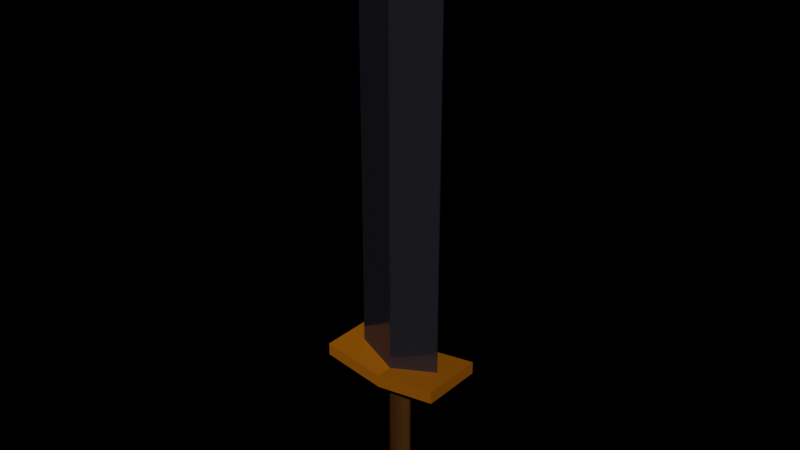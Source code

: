 # Source: Sword.blend  (saved by Blender 4.5.90; exported with 4.5.12 LTS)
import bpy
from mathutils import Matrix  # noqa: F401  (used for matrix-valued properties, if any)

bpy.ops.wm.read_factory_settings(use_empty=True)
scene = bpy.context.scene
scene.name = 'Scene'

# ---- collections
col_collection = bpy.data.collections.new('Collection'); scene.collection.children.link(col_collection)

# ---- materials (node trees are filled in below, after node groups)
mat_handle = bpy.data.materials.new('Handle')
mat_pommel = bpy.data.materials.new('Pommel ')
mat_material_001 = bpy.data.materials.new('Material.001')
mat_guard = bpy.data.materials.new('Guard ')

# ---- material node trees
mat_handle.use_nodes = True; mat_handle.node_tree.nodes.clear()
_N = mat_handle.node_tree.nodes; _L = mat_handle.node_tree.links
n0 = _N.new('ShaderNodeBsdfPrincipled'); n0.name = 'Principled BSDF'; n0.location = (-200, 100)
n0.inputs[0].default_value = (0.1095, 0.04231, 0.01033, 1.0)
n0.inputs[1].default_value = 0.4043
n0.inputs[2].default_value = 0.5532
n1 = _N.new('ShaderNodeOutputMaterial'); n1.name = 'Material Output'; n1.location = (200, 100)
_L.new(n0.outputs[0], n1.inputs[0])
n1.is_active_output = True
mat_pommel.use_nodes = True; mat_pommel.node_tree.nodes.clear()
_N = mat_pommel.node_tree.nodes; _L = mat_pommel.node_tree.links
n0 = _N.new('ShaderNodeBsdfPrincipled'); n0.name = 'Principled BSDF'; n0.location = (-200, 100)
n0.inputs[0].default_value = (0.08596, 0.08116, 0.09565, 1.0)
n0.inputs[1].default_value = 0.9149
n0.inputs[2].default_value = 0.234
n1 = _N.new('ShaderNodeOutputMaterial'); n1.name = 'Material Output'; n1.location = (200, 100)
_L.new(n0.outputs[0], n1.inputs[0])
n1.is_active_output = True
mat_material_001.use_nodes = True; mat_material_001.node_tree.nodes.clear()
_N = mat_material_001.node_tree.nodes; _L = mat_material_001.node_tree.links
n0 = _N.new('ShaderNodeBsdfPrincipled'); n0.name = 'Principled BSDF'; n0.location = (-200, 100)
n0.inputs[0].default_value = (0.1093, 0.1031, 0.1364, 1.0)
n0.inputs[1].default_value = 0.8085
n0.inputs[2].default_value = 0.1098
n1 = _N.new('ShaderNodeOutputMaterial'); n1.name = 'Material Output'; n1.location = (200, 100)
_L.new(n0.outputs[0], n1.inputs[0])
n1.is_active_output = True
mat_guard.use_nodes = True; mat_guard.node_tree.nodes.clear()
_N = mat_guard.node_tree.nodes; _L = mat_guard.node_tree.links
n0 = _N.new('ShaderNodeBsdfPrincipled'); n0.name = 'Principled BSDF'; n0.location = (-200, 100)
n0.inputs[0].default_value = (0.6105, 0.2122, 0.0319, 1.0)
n0.inputs[1].default_value = 0.4681
n0.inputs[2].default_value = 0.04255
n1 = _N.new('ShaderNodeOutputMaterial'); n1.name = 'Material Output'; n1.location = (200, 100)
_L.new(n0.outputs[0], n1.inputs[0])
n1.is_active_output = True

# ---- world
world_world = bpy.data.worlds.new('World'); scene.world = world_world
world_world.use_nodes = True; world_world.node_tree.nodes.clear()
_N = world_world.node_tree.nodes; _L = world_world.node_tree.links
n0 = _N.new('ShaderNodeOutputWorld'); n0.name = 'World Output'; n0.location = (200, 100)
n1 = _N.new('ShaderNodeAddShader'); n1.name = 'Add Shader'; n1.location = (-200, 100)
_L.new(n1.outputs[0], n0.inputs[0])
n0.is_active_output = True
world_world.color = (0.05088, 0.05088, 0.05088)
world_world.sun_shadow_jitter_overblur = 0.0

# ---- meshes
me_cylinder = bpy.data.meshes.new('Cylinder')
me_cylinder.from_pydata([(-0.4, -1.748e-08, -4.183), (-0.4, -1.748e-08, -8.197), (-0.3923, 0.03902, -4.183), (-0.3923, 0.03902, -8.197), (-0.3696, 0.07654, -4.183), (-0.3696, 0.07654, -8.197), (-0.3326, 0.1111, -4.183), (-0.3326, 0.1111, -8.197), (-0.2828, 0.1414, -4.183), (-0.2828, 0.1414, -8.197), (-0.2222, 0.1663, -4.183), (-0.2222, 0.1663, -8.197), (-0.1531, 0.1848, -4.183), (-0.1531, 0.1848, -8.197), (-0.07804, 0.1962, -4.183), (-0.07804, 0.1962, -8.197), (-8.742e-09, 0.2, -4.183), (-8.742e-09, 0.2, -8.197), (0.07804, 0.1962, -4.183), (0.07804, 0.1962, -8.197), (0.1531, 0.1848, -4.183), (0.1531, 0.1848, -8.197), (0.2222, 0.1663, -4.183), (0.2222, 0.1663, -8.197), (0.2828, 0.1414, -4.183), (0.2828, 0.1414, -8.197), (0.3326, 0.1111, -4.183), (0.3326, 0.1111, -8.197), (0.3696, 0.07654, -4.183), (0.3696, 0.07654, -8.197), (0.3923, 0.03902, -4.183), (0.3923, 0.03902, -8.197), (0.4, 1.748e-08, -4.183), (0.4, 1.748e-08, -8.197), (0.3923, -0.03902, -4.183), (0.3923, -0.03902, -8.197), (0.3696, -0.07654, -4.183), (0.3696, -0.07654, -8.197), (0.3326, -0.1111, -4.183), (0.3326, -0.1111, -8.197), (0.2828, -0.1414, -4.183), (0.2828, -0.1414, -8.197), (0.2222, -0.1663, -4.183), (0.2222, -0.1663, -8.197), (0.1531, -0.1848, -4.183), (0.1531, -0.1848, -8.197), (0.07804, -0.1962, -4.183), (0.07804, -0.1962, -8.197), (8.742e-09, -0.2, -4.183), (8.742e-09, -0.2, -8.197), (-0.07804, -0.1962, -4.183), (-0.07804, -0.1962, -8.197), (-0.1531, -0.1848, -4.183), (-0.1531, -0.1848, -8.197), (-0.2222, -0.1663, -4.183), (-0.2222, -0.1663, -8.197), (-0.2828, -0.1414, -4.183), (-0.2828, -0.1414, -8.197), (-0.3326, -0.1111, -4.183), (-0.3326, -0.1111, -8.197), (-0.3696, -0.07654, -4.183), (-0.3696, -0.07654, -8.197), (-0.3923, -0.03902, -4.183), (-0.3923, -0.03902, -8.197), (-0.3923, 0.03902, -8.794), (-0.4, 9.682e-08, -8.794), (-0.3696, 0.07654, -8.794), (-0.3326, 0.1111, -8.794), (-0.2828, 0.1414, -8.794), (-0.2222, 0.1663, -8.794), (-0.1531, 0.1848, -8.794), (-0.07804, 0.1962, -8.794), (-8.742e-09, 0.2, -8.794), (0.07804, 0.1962, -8.794), (0.1531, 0.1848, -8.794), (0.2222, 0.1663, -8.794), (0.2828, 0.1414, -8.794), (0.3326, 0.1111, -8.794), (0.3696, 0.07654, -8.794), (0.3923, 0.03902, -8.794), (0.4, 1.318e-07, -8.794), (0.3923, -0.03902, -8.794), (0.3696, -0.07654, -8.794), (0.3326, -0.1111, -8.794), (0.2828, -0.1414, -8.794), (0.2222, -0.1663, -8.794), (0.1531, -0.1848, -8.794), (0.07804, -0.1962, -8.794), (8.742e-09, -0.2, -8.794), (-0.07804, -0.1962, -8.794), (-0.1531, -0.1848, -8.794), (-0.2222, -0.1663, -8.794), (-0.2828, -0.1414, -8.794), (-0.3326, -0.1111, -8.794), (-0.3696, -0.07654, -8.794), (-0.3923, -0.03902, -8.794), (-0.3923, 0.03902, -8.197), (-0.4, -1.748e-08, -8.197), (-0.3696, 0.07654, -8.197), (-0.3326, 0.1111, -8.197), (-0.2828, 0.1414, -8.197), (-0.2222, 0.1663, -8.197), (-0.1531, 0.1848, -8.197), (-0.07804, 0.1962, -8.197), (-8.742e-09, 0.2, -8.197), (0.07804, 0.1962, -8.197), (0.1531, 0.1848, -8.197), (0.2222, 0.1663, -8.197), (0.2828, 0.1414, -8.197), (0.3326, 0.1111, -8.197), (0.3696, 0.07654, -8.197), (0.3923, 0.03902, -8.197), (0.3923, -0.03902, -8.197), (0.4, 1.748e-08, -8.197), (0.3696, -0.07654, -8.197), (0.3326, -0.1111, -8.197), (0.2828, -0.1414, -8.197), (0.2222, -0.1663, -8.197), (0.1531, -0.1848, -8.197), (0.07804, -0.1962, -8.197), (8.742e-09, -0.2, -8.197), (-0.07804, -0.1962, -8.197), (-0.1531, -0.1848, -8.197), (-0.2222, -0.1663, -8.197), (-0.2828, -0.1414, -8.197), (-0.3326, -0.1111, -8.197), (-0.3696, -0.07654, -8.197), (-0.3923, -0.03902, -8.197), (-0.3923, 0.03902, -8.794), (-0.4, 9.682e-08, -8.794), (-0.3696, 0.07654, -8.794), (-0.3326, 0.1111, -8.794), (-0.2828, 0.1414, -8.794), (-0.2222, 0.1663, -8.794), (-0.1531, 0.1848, -8.794), (-0.07804, 0.1962, -8.794), (-8.742e-09, 0.2, -8.794), (0.07804, 0.1962, -8.794), (0.1531, 0.1848, -8.794), (0.2222, 0.1663, -8.794), (0.2828, 0.1414, -8.794), (0.3326, 0.1111, -8.794), (0.3696, 0.07654, -8.794), (0.3923, 0.03902, -8.794), (0.3923, -0.03902, -8.794), (0.4, 1.318e-07, -8.794), (0.3696, -0.07654, -8.794), (0.3326, -0.1111, -8.794), (0.2828, -0.1414, -8.794), (0.2222, -0.1663, -8.794), (0.1531, -0.1848, -8.794), (0.07804, -0.1962, -8.794), (8.742e-09, -0.2, -8.794), (-0.07804, -0.1962, -8.794), (-0.1531, -0.1848, -8.794), (-0.2222, -0.1663, -8.794), (-0.2828, -0.1414, -8.794), (-0.3326, -0.1111, -8.794), (-0.3696, -0.07654, -8.794), (-0.3923, -0.03902, -8.794), (0.4, 1.748e-08, -8.197), (0.3923, 0.03902, -8.197), (-0.3923, 0.03902, -8.794), (-0.4, 9.682e-08, -8.794), (-0.3696, 0.07654, -8.794), (-0.3326, 0.1111, -8.794), (-0.2828, 0.1414, -8.794), (-0.2222, 0.1663, -8.794), (-0.1531, 0.1848, -8.794), (-0.07804, 0.1962, -8.794), (-8.742e-09, 0.2, -8.794), (0.07804, 0.1962, -8.794), (0.1531, 0.1848, -8.794), (0.2222, 0.1663, -8.794), (0.2828, 0.1414, -8.794), (0.3326, 0.1111, -8.794), (0.3696, 0.07654, -8.794), (0.3923, 0.03902, -8.794), (0.4, 1.318e-07, -8.794), (0.3923, -0.03902, -8.794), (0.3696, -0.07654, -8.794), (0.3326, -0.1111, -8.794), (0.2828, -0.1414, -8.794), (0.2222, -0.1663, -8.794), (0.1531, -0.1848, -8.794), (0.07804, -0.1962, -8.794), (8.742e-09, -0.2, -8.794), (-0.07804, -0.1962, -8.794), (-0.1531, -0.1848, -8.794), (-0.2222, -0.1663, -8.794), (-0.2828, -0.1414, -8.794), (-0.3326, -0.1111, -8.794), (-0.3696, -0.07654, -8.794), (-0.3923, -0.03902, -8.794), (-0.3923, 0.03902, -8.197), (-0.4, -1.748e-08, -8.197), (-0.3696, 0.07654, -8.197), (-0.3326, 0.1111, -8.197), (-0.2828, 0.1414, -8.197), (-0.2222, 0.1663, -8.197), (-0.1531, 0.1848, -8.197), (-0.07804, 0.1962, -8.197), (-8.742e-09, 0.2, -8.197), (0.07804, 0.1962, -8.197), (0.1531, 0.1848, -8.197), (0.2222, 0.1663, -8.197), (0.2828, 0.1414, -8.197), (0.3326, 0.1111, -8.197), (0.3696, 0.07654, -8.197), (0.3923, 0.03902, -8.197), (0.3923, -0.03902, -8.197), (0.4, 1.748e-08, -8.197), (0.3696, -0.07654, -8.197), (0.3326, -0.1111, -8.197), (0.2828, -0.1414, -8.197), (0.2222, -0.1663, -8.197), (0.1531, -0.1848, -8.197), (0.07804, -0.1962, -8.197), (8.742e-09, -0.2, -8.197), (-0.07804, -0.1962, -8.197), (-0.1531, -0.1848, -8.197), (-0.2222, -0.1663, -8.197), (-0.2828, -0.1414, -8.197), (-0.3326, -0.1111, -8.197), (-0.3696, -0.07654, -8.197), (-0.3923, -0.03902, -8.197), (-0.3923, 0.03902, -8.794), (-0.4, 9.682e-08, -8.794), (-0.3696, 0.07654, -8.794), (-0.3326, 0.1111, -8.794), (-0.2828, 0.1414, -8.794), (-0.2222, 0.1663, -8.794), (-0.1531, 0.1848, -8.794), (-0.07804, 0.1962, -8.794), (-8.742e-09, 0.2, -8.794), (0.07804, 0.1962, -8.794), (0.1531, 0.1848, -8.794), (0.2222, 0.1663, -8.794), (0.2828, 0.1414, -8.794), (0.3326, 0.1111, -8.794), (0.3696, 0.07654, -8.794), (0.3923, 0.03902, -8.794), (0.3923, -0.03902, -8.794), (0.4, 1.318e-07, -8.794), (0.3696, -0.07654, -8.794), (0.3326, -0.1111, -8.794), (0.2828, -0.1414, -8.794), (0.2222, -0.1663, -8.794), (0.1531, -0.1848, -8.794), (0.07804, -0.1962, -8.794), (8.742e-09, -0.2, -8.794), (-0.07804, -0.1962, -8.794), (-0.1531, -0.1848, -8.794), (-0.2222, -0.1663, -8.794), (-0.2828, -0.1414, -8.794), (-0.3326, -0.1111, -8.794), (-0.3696, -0.07654, -8.794), (-0.3923, -0.03902, -8.794), (0.3923, 0.03902, -8.197), (0.3923, 0.03902, -8.794), (0.4, 1.318e-07, -8.794), (0.4, 1.748e-08, -8.197), (0.4, 1.748e-08, -8.197), (0.3923, 0.03902, -8.197), (0.3923, 0.03902, -8.794), (0.4, 1.318e-07, -8.794), (0.5321, -0.006507, -8.197), (0.5321, -0.006507, -8.794), (0.5194, 0.05829, -8.197), (0.5194, 0.05829, -8.794), (0.5321, 0.006507, -8.197), (0.5244, 0.04552, -8.197), (0.5321, 0.006507, -8.794), (0.5244, 0.04552, -8.794), (-0.5225, 0.05197, -8.197), (-0.5328, -3.12e-08, -8.197), (-0.4922, 0.1019, -8.197), (-0.443, 0.148, -8.197), (-0.3767, 0.1884, -8.197), (-0.296, 0.2215, -8.197), (-0.2039, 0.2461, -8.197), (-0.1039, 0.2613, -8.197), (-1.164e-08, 0.2664, -8.197), (0.1039, 0.2613, -8.197), (0.2039, 0.2461, -8.197), (0.296, 0.2215, -8.197), (0.3767, 0.1884, -8.197), (0.443, 0.148, -8.197), (0.4922, 0.1019, -8.197), (0.5225, -0.05197, -8.197), (0.4922, -0.1019, -8.197), (0.443, -0.148, -8.197), (0.3767, -0.1884, -8.197), (0.296, -0.2215, -8.197), (0.2039, -0.2461, -8.197), (0.1039, -0.2613, -8.197), (1.164e-08, -0.2664, -8.197), (-0.1039, -0.2613, -8.197), (-0.2039, -0.2461, -8.197), (-0.296, -0.2215, -8.197), (-0.3767, -0.1884, -8.197), (-0.443, -0.148, -8.197), (-0.4922, -0.1019, -8.197), (-0.5225, -0.05197, -8.197), (-0.5225, 0.05197, -8.794), (-0.5328, 9.893e-08, -8.794), (-0.4922, 0.1019, -8.794), (-0.443, 0.148, -8.794), (-0.3767, 0.1884, -8.794), (-0.296, 0.2215, -8.794), (-0.2039, 0.2461, -8.794), (-0.1039, 0.2613, -8.794), (-1.164e-08, 0.2664, -8.794), (0.1039, 0.2613, -8.794), (0.2039, 0.2461, -8.794), (0.296, 0.2215, -8.794), (0.3767, 0.1884, -8.794), (0.443, 0.148, -8.794), (0.4922, 0.1019, -8.794), (0.5225, -0.05197, -8.794), (0.4922, -0.1019, -8.794), (0.443, -0.148, -8.794), (0.3767, -0.1884, -8.794), (0.296, -0.2215, -8.794), (0.2039, -0.2461, -8.794), (0.1039, -0.2613, -8.794), (1.164e-08, -0.2664, -8.794), (-0.1039, -0.2613, -8.794), (-0.2039, -0.2461, -8.794), (-0.296, -0.2215, -8.794), (-0.3767, -0.1884, -8.794), (-0.443, -0.148, -8.794), (-0.4922, -0.1019, -8.794), (-0.5225, -0.05197, -8.794)], [], [(0, 2, 3, 1), (2, 4, 5, 3), (4, 6, 7, 5), (6, 8, 9, 7), (8, 10, 11, 9), (10, 12, 13, 11), (12, 14, 15, 13), (14, 16, 17, 15), (16, 18, 19, 17), (18, 20, 21, 19), (20, 22, 23, 21), (22, 24, 25, 23), (24, 26, 27, 25), (26, 28, 29, 27), (28, 30, 31, 29), (30, 32, 33, 31), (32, 34, 35, 33), (34, 36, 37, 35), (36, 38, 39, 37), (38, 40, 41, 39), (40, 42, 43, 41), (42, 44, 45, 43), (44, 46, 47, 45), (46, 48, 49, 47), (48, 50, 51, 49), (50, 52, 53, 51), (52, 54, 55, 53), (54, 56, 57, 55), (56, 58, 59, 57), (58, 60, 61, 59), (59, 125, 124, 57), (60, 62, 63, 61), (62, 0, 1, 63), (0, 62, 60, 58, 56, 54, 52, 50, 48, 46, 44, 42, 40, 38, 36, 34, 32, 30, 28, 26, 24, 22, 20, 18, 16, 14, 12, 10, 8, 6, 4, 2), (96, 194, 195, 97), (80, 145, 144, 81), (222, 300, 299, 221), (41, 116, 115, 39), (23, 107, 106, 21), (124, 222, 221, 123), (78, 142, 143, 79), (5, 98, 96, 3), (57, 124, 123, 55), (77, 141, 142, 78), (39, 115, 114, 37), (76, 140, 141, 77), (21, 106, 105, 19), (75, 139, 140, 76), (55, 123, 122, 53), (74, 138, 139, 75), (3, 96, 97, 1), (37, 114, 112, 35), (73, 137, 138, 74), (19, 105, 104, 17), (72, 136, 137, 73), (53, 122, 121, 51), (71, 135, 136, 72), (35, 112, 113, 33), (70, 134, 135, 71), (17, 104, 103, 15), (69, 133, 134, 70), (95, 159, 129, 65), (51, 121, 120, 49), (68, 132, 133, 69), (94, 158, 159, 95), (67, 131, 132, 68), (150, 248, 249, 151), (76, 174, 173, 75), (123, 221, 220, 122), (149, 247, 248, 150), (75, 173, 172, 74), (122, 220, 219, 121), (148, 246, 247, 149), (74, 172, 171, 73), (121, 219, 218, 120), (147, 245, 246, 148), (73, 171, 170, 72), (120, 218, 217, 119), (146, 244, 245, 147), (72, 170, 169, 71), (119, 217, 216, 118), (144, 242, 244, 146), (71, 169, 168, 70), (248, 324, 325, 249), (118, 216, 215, 117), (145, 243, 242, 144), (70, 168, 167, 69), (221, 299, 298, 220), (65, 163, 193, 95), (117, 215, 214, 116), (142, 240, 241, 143), (69, 167, 166, 68), (95, 193, 192, 94), (33, 160, 161, 31), (116, 214, 213, 115), (141, 239, 240, 142), (68, 166, 165, 67), (247, 323, 324, 248), (7, 99, 98, 5), (81, 144, 146, 82), (25, 108, 107, 23), (82, 146, 147, 83), (43, 117, 116, 41), (83, 147, 148, 84), (61, 126, 125, 59), (9, 100, 99, 7), (84, 148, 149, 85), (27, 109, 108, 25), (85, 149, 150, 86), (45, 118, 117, 43), (86, 150, 151, 87), (63, 127, 126, 61), (11, 101, 100, 9), (87, 151, 152, 88), (29, 110, 109, 27), (88, 152, 153, 89), (47, 119, 118, 45), (89, 153, 154, 90), (1, 97, 127, 63), (13, 102, 101, 11), (90, 154, 155, 91), (65, 129, 128, 64), (31, 111, 110, 29), (91, 155, 156, 92), (64, 128, 130, 66), (49, 120, 119, 47), (92, 156, 157, 93), (66, 130, 131, 67), (15, 103, 102, 13), (93, 157, 158, 94), (162, 164, 165, 166, 167, 168, 169, 170, 171, 172, 173, 174, 175, 176, 177, 178, 179, 180, 181, 182, 183, 184, 185, 186, 187, 188, 189, 190, 191, 192, 193, 163), (220, 298, 297, 219), (241, 269, 264, 143), (246, 322, 323, 247), (219, 297, 296, 218), (245, 321, 322, 246), (218, 296, 295, 217), (244, 320, 321, 245), (217, 295, 294, 216), (111, 263, 268, 209), (242, 319, 320, 244), (216, 294, 293, 215), (243, 267, 319, 242), (215, 293, 292, 214), (240, 318, 269, 241), (214, 292, 291, 213), (145, 265, 267, 243), (239, 317, 318, 240), (160, 270, 271, 161), (213, 291, 290, 212), (238, 316, 317, 239), (212, 290, 289, 210), (211, 266, 262, 113), (237, 315, 316, 238), (80, 260, 265, 145), (210, 289, 266, 211), (236, 314, 315, 237), (209, 268, 288, 208), (235, 313, 314, 236), (31, 258, 263, 111), (208, 288, 287, 207), (234, 312, 313, 235), (178, 272, 260, 80), (77, 175, 174, 76), (151, 249, 250, 152), (125, 223, 222, 124), (98, 196, 194, 96), (78, 176, 175, 77), (152, 250, 251, 153), (126, 224, 223, 125), (99, 197, 196, 98), (79, 177, 176, 78), (153, 251, 252, 154), (127, 225, 224, 126), (100, 198, 197, 99), (154, 252, 253, 155), (97, 195, 225, 127), (101, 199, 198, 100), (207, 287, 286, 206), (81, 179, 178, 80), (155, 253, 254, 156), (129, 227, 226, 128), (102, 200, 199, 101), (233, 311, 312, 234), (82, 180, 179, 81), (156, 254, 255, 157), (128, 226, 228, 130), (103, 201, 200, 102), (83, 181, 180, 82), (157, 255, 256, 158), (130, 228, 229, 131), (104, 202, 201, 103), (84, 182, 181, 83), (158, 256, 257, 159), (131, 229, 230, 132), (105, 203, 202, 104), (85, 183, 182, 84), (159, 257, 227, 129), (132, 230, 231, 133), (106, 204, 203, 105), (86, 184, 183, 85), (133, 231, 232, 134), (107, 205, 204, 106), (87, 185, 184, 86), (134, 232, 233, 135), (108, 206, 205, 107), (88, 186, 185, 87), (135, 233, 234, 136), (109, 207, 206, 108), (89, 187, 186, 88), (136, 234, 235, 137), (110, 208, 207, 109), (90, 188, 187, 89), (137, 235, 236, 138), (111, 209, 208, 110), (91, 189, 188, 90), (64, 162, 163, 65), (138, 236, 237, 139), (112, 210, 211, 113), (92, 190, 189, 91), (66, 164, 162, 64), (139, 237, 238, 140), (114, 212, 210, 112), (93, 191, 190, 92), (67, 165, 164, 66), (140, 238, 239, 141), (115, 213, 212, 114), (94, 192, 191, 93), (259, 264, 263, 258), (262, 266, 267, 265), (264, 269, 268, 263), (261, 262, 265, 260), (270, 272, 273, 271), (276, 306, 304, 274), (285, 315, 314, 284), (292, 322, 321, 291), (301, 331, 330, 300), (281, 311, 310, 280), (297, 327, 326, 296), (277, 307, 306, 276), (286, 316, 315, 285), (293, 323, 322, 292), (302, 332, 331, 301), (282, 312, 311, 281), (289, 319, 267, 266), (298, 328, 327, 297), (278, 308, 307, 277), (287, 317, 316, 286), (294, 324, 323, 293), (303, 333, 332, 302), (283, 313, 312, 282), (290, 320, 319, 289), (299, 329, 328, 298), (279, 309, 308, 278), (288, 318, 317, 287), (295, 325, 324, 294), (274, 304, 305, 275), (275, 305, 333, 303), (284, 314, 313, 283), (291, 321, 320, 290), (300, 330, 329, 299), (280, 310, 309, 279), (268, 269, 318, 288), (296, 326, 325, 295), (258, 271, 273, 259), (260, 272, 270, 261), (194, 274, 275, 195), (249, 325, 326, 250), (223, 301, 300, 222), (196, 276, 274, 194), (250, 326, 327, 251), (33, 261, 270, 160), (224, 302, 301, 223), (197, 277, 276, 196), (251, 327, 328, 252), (161, 271, 258, 31), (225, 303, 302, 224), (198, 278, 277, 197), (252, 328, 329, 253), (195, 275, 303, 225), (199, 279, 278, 198), (253, 329, 330, 254), (227, 305, 304, 226), (200, 280, 279, 199), (254, 330, 331, 255), (226, 304, 306, 228), (201, 281, 280, 200), (79, 259, 273, 177), (255, 331, 332, 256), (228, 306, 307, 229), (202, 282, 281, 201), (177, 273, 272, 178), (113, 262, 261, 33), (256, 332, 333, 257), (229, 307, 308, 230), (203, 283, 282, 202), (257, 333, 305, 227), (230, 308, 309, 231), (204, 284, 283, 203), (231, 309, 310, 232), (205, 285, 284, 204), (143, 264, 259, 79), (232, 310, 311, 233), (206, 286, 285, 205)])
me_cylinder.polygons.foreach_set('material_index', [0, 0, 0, 0, 0, 0, 0, 0, 0, 0, 0, 0, 0, 0, 0, 0, 0, 0, 0, 0, 0, 0, 0, 0, 0, 0, 0, 0, 0, 0, 0, 0, 0, 0, 0, 0, 1, 0, 0, 0, 0, 0, 0, 0, 0, 0, 0, 0, 0, 0, 0, 0, 0, 0, 0, 0, 0, 0, 0, 0, 0, 0, 0, 0, 0, 0, 0, 0, 0, 0, 0, 0, 0, 0, 0, 0, 0, 0, 0, 0, 0, 0, 0, 1, 0, 0, 0, 1, 0, 0, 0, 0, 0, 0, 0, 0, 0, 1, 0, 0, 0, 0, 0, 0, 0, 0, 0, 0, 0, 0, 0, 0, 0, 0, 0, 0, 0, 0, 0, 0, 0, 0, 0, 0, 0, 0, 0, 0, 0, 0, 1, 1, 0, 1, 1, 1, 1, 1, 1, 0, 1, 1, 1, 1, 1, 1, 0, 1, 1, 1, 1, 1, 0, 1, 0, 1, 1, 1, 1, 0, 1, 1, 0, 0, 0, 0, 0, 0, 0, 0, 0, 0, 0, 0, 0, 0, 0, 0, 1, 0, 0, 0, 0, 1, 0, 0, 0, 0, 0, 0, 0, 0, 0, 0, 0, 0, 0, 0, 0, 0, 0, 0, 0, 0, 0, 0, 0, 0, 0, 0, 0, 0, 0, 0, 0, 0, 0, 0, 0, 0, 0, 0, 0, 0, 0, 0, 0, 0, 1, 1, 1, 1, 1, 1, 1, 1, 1, 1, 1, 1, 1, 1, 1, 1, 1, 1, 1, 1, 1, 1, 1, 1, 1, 1, 1, 1, 1, 1, 1, 1, 1, 1, 1, 1, 1, 1, 1, 1, 1, 1, 1, 0, 1, 1, 1, 0, 1, 1, 1, 1, 1, 1, 1, 1, 1, 1, 1, 0, 1, 1, 1, 1, 0, 1, 1, 1, 1, 1, 1, 1, 1, 0, 1, 1])
_uv = me_cylinder.uv_layers.new(name='UVMap')
_uv.uv.foreach_set('vector', [1.0, 0.5, 0.9688, 0.5, 0.9688, 1.0, 1.0, 1.0, 0.9688, 0.5, 0.9375, 0.5, 0.9375, 1.0, 0.9688, 1.0, 0.9375, 0.5, 0.9062, 0.5, 0.9062, 1.0, 0.9375, 1.0, 0.9062, 0.5, 0.875, 0.5, 0.875, 1.0, 0.9062, 1.0, 0.875, 0.5, 0.8438, 0.5, 0.8438, 1.0, 0.875, 1.0, 0.8438, 0.5, 0.8125, 0.5, 0.8125, 1.0, 0.8438, 1.0, 0.8125, 0.5, 0.7812, 0.5, 0.7812, 1.0, 0.8125, 1.0, 0.7812, 0.5, 0.75, 0.5, 0.75, 1.0, 0.7812, 1.0, 0.75, 0.5, 0.7188, 0.5, 0.7188, 1.0, 0.75, 1.0, 0.7188, 0.5, 0.6875, 0.5, 0.6875, 1.0, 0.7188, 1.0, 0.6875, 0.5, 0.6562, 0.5, 0.6562, 1.0, 0.6875, 1.0, 0.6562, 0.5, 0.625, 0.5, 0.625, 1.0, 0.6562, 1.0, 0.625, 0.5, 0.5938, 0.5, 0.5938, 1.0, 0.625, 1.0, 0.5938, 0.5, 0.5625, 0.5, 0.5625, 1.0, 0.5938, 1.0, 0.5625, 0.5, 0.5312, 0.5, 0.5312, 1.0, 0.5625, 1.0, 0.5312, 0.5, 0.5, 0.5, 0.5, 1.0, 0.5312, 1.0, 0.5, 0.5, 0.4688, 0.5, 0.4688, 1.0, 0.5, 1.0, 0.4688, 0.5, 0.4375, 0.5, 0.4375, 1.0, 0.4688, 1.0, 0.4375, 0.5, 0.4062, 0.5, 0.4062, 1.0, 0.4375, 1.0, 0.4062, 0.5, 0.375, 0.5, 0.375, 1.0, 0.4062, 1.0, 0.375, 0.5, 0.3438, 0.5, 0.3438, 1.0, 0.375, 1.0, 0.3438, 0.5, 0.3125, 0.5, 0.3125, 1.0, 0.3438, 1.0, 0.3125, 0.5, 0.2812, 0.5, 0.2812, 1.0, 0.3125, 1.0, 0.2812, 0.5, 0.25, 0.5, 0.25, 1.0, 0.2812, 1.0, 0.25, 0.5, 0.2188, 0.5, 0.2188, 1.0, 0.25, 1.0, 0.2188, 0.5, 0.1875, 0.5, 0.1875, 1.0, 0.2188, 1.0, 0.1875, 0.5, 0.1562, 0.5, 0.1562, 1.0, 0.1875, 1.0, 0.1562, 0.5, 0.125, 0.5, 0.125, 1.0, 0.1562, 1.0, 0.125, 0.5, 0.09375, 0.5, 0.09375, 1.0, 0.125, 1.0, 0.09375, 0.5, 0.0625, 0.5, 0.0625, 1.0, 0.09375, 1.0, 0.09375, 1.0, 0.09375, 1.0, 0.125, 1.0, 0.125, 1.0, 0.0625, 0.5, 0.03125, 0.5, 0.03125, 1.0, 0.0625, 1.0, 0.03125, 0.5, 0.0, 0.5, 0.0, 1.0, 0.03125, 1.0, 0.75, 0.49, 0.7032, 0.4854, 0.6582, 0.4717, 0.6167, 0.4496, 0.5803, 0.4197, 0.5504, 0.3833, 0.5283, 0.3418, 0.5146, 0.2968, 0.51, 0.25, 0.5146, 0.2032, 0.5283, 0.1582, 0.5504, 0.1167, 0.5803, 0.08029, 0.6167, 0.05045, 0.6582, 0.02827, 0.7032, 0.01461, 0.75, 0.01, 0.7968, 0.01461, 0.8418, 0.02827, 0.8833, 0.05045, 0.9197, 0.08029, 0.9496, 0.1167, 0.9717, 0.1582, 0.9854, 0.2032, 0.99, 0.25, 0.9854, 0.2968, 0.9717, 0.3418, 0.9496, 0.3833, 0.9197, 0.4197, 0.8833, 0.4496, 0.8418, 0.4717, 0.7968, 0.4854, 0.9688, 1.0, 0.9688, 1.0, 1.0, 1.0, 1.0, 1.0, 0.25, 0.01, 0.25, 0.01, 0.2032, 0.01461, 0.2032, 0.01461, 0.125, 1.0, 0.125, 1.0, 0.1562, 1.0, 0.1562, 1.0, 0.375, 1.0, 0.375, 1.0, 0.4062, 1.0, 0.4062, 1.0, 0.6562, 1.0, 0.6562, 1.0, 0.6875, 1.0, 0.6875, 1.0, 0.125, 1.0, 0.125, 1.0, 0.1562, 1.0, 0.1562, 1.0, 0.3418, 0.02827, 0.3418, 0.02827, 0.2968, 0.01461, 0.2968, 0.01461, 0.9375, 1.0, 0.9375, 1.0, 0.9688, 1.0, 0.9688, 1.0, 0.125, 1.0, 0.125, 1.0, 0.1562, 1.0, 0.1562, 1.0, 0.3833, 0.05045, 0.3833, 0.05045, 0.3418, 0.02827, 0.3418, 0.02827, 0.4062, 1.0, 0.4062, 1.0, 0.4375, 1.0, 0.4375, 1.0, 0.4197, 0.08029, 0.4197, 0.08029, 0.3833, 0.05045, 0.3833, 0.05045, 0.6875, 1.0, 0.6875, 1.0, 0.7188, 1.0, 0.7188, 1.0, 0.4496, 0.1167, 0.4496, 0.1167, 0.4197, 0.08029, 0.4197, 0.08029, 0.1562, 1.0, 0.1562, 1.0, 0.1875, 1.0, 0.1875, 1.0, 0.4717, 0.1582, 0.4717, 0.1582, 0.4496, 0.1167, 0.4496, 0.1167, 0.9688, 1.0, 0.9688, 1.0, 1.0, 1.0, 1.0, 1.0, 0.4375, 1.0, 0.4375, 1.0, 0.4688, 1.0, 0.4688, 1.0, 0.4854, 0.2032, 0.4854, 0.2032, 0.4717, 0.1582, 0.4717, 0.1582, 0.7188, 1.0, 0.7188, 1.0, 0.75, 1.0, 0.75, 1.0, 0.49, 0.25, 0.49, 0.25, 0.4854, 0.2032, 0.4854, 0.2032, 0.1875, 1.0, 0.1875, 1.0, 0.2188, 1.0, 0.2188, 1.0, 0.4854, 0.2968, 0.4854, 0.2968, 0.49, 0.25, 0.49, 0.25, 0.4688, 1.0, 0.4688, 1.0, 0.5, 1.0, 0.5, 1.0, 0.4717, 0.3418, 0.4717, 0.3418, 0.4854, 0.2968, 0.4854, 0.2968, 0.75, 1.0, 0.75, 1.0, 0.7812, 1.0, 0.7812, 1.0, 0.4496, 0.3833, 0.4496, 0.3833, 0.4717, 0.3418, 0.4717, 0.3418, 0.2032, 0.4854, 0.2032, 0.4854, 0.25, 0.49, 0.25, 0.49, 0.2188, 1.0, 0.2188, 1.0, 0.25, 1.0, 0.25, 1.0, 0.4197, 0.4197, 0.4197, 0.4197, 0.4496, 0.3833, 0.4496, 0.3833, 0.1582, 0.4717, 0.1582, 0.4717, 0.2032, 0.4854, 0.2032, 0.4854, 0.3833, 0.4496, 0.3833, 0.4496, 0.4197, 0.4197, 0.4197, 0.4197, 0.02827, 0.1582, 0.02827, 0.1582, 0.01461, 0.2032, 0.01461, 0.2032, 0.4197, 0.08029, 0.4197, 0.08029, 0.4496, 0.1167, 0.4496, 0.1167, 0.1562, 1.0, 0.1562, 1.0, 0.1875, 1.0, 0.1875, 1.0, 0.05045, 0.1167, 0.05045, 0.1167, 0.02827, 0.1582, 0.02827, 0.1582, 0.4496, 0.1167, 0.4496, 0.1167, 0.4717, 0.1582, 0.4717, 0.1582, 0.1875, 1.0, 0.1875, 1.0, 0.2188, 1.0, 0.2188, 1.0, 0.08029, 0.08029, 0.08029, 0.08029, 0.05045, 0.1167, 0.05045, 0.1167, 0.4717, 0.1582, 0.4717, 0.1582, 0.4854, 0.2032, 0.4854, 0.2032, 0.2188, 1.0, 0.2188, 1.0, 0.25, 1.0, 0.25, 1.0, 0.1167, 0.05045, 0.1167, 0.05045, 0.08029, 0.08029, 0.08029, 0.08029, 0.4854, 0.2032, 0.4854, 0.2032, 0.49, 0.25, 0.49, 0.25, 0.25, 1.0, 0.25, 1.0, 0.2812, 1.0, 0.2812, 1.0, 0.1582, 0.02827, 0.1582, 0.02827, 0.1167, 0.05045, 0.1167, 0.05045, 0.49, 0.25, 0.49, 0.25, 0.4854, 0.2968, 0.4854, 0.2968, 0.2812, 1.0, 0.2812, 1.0, 0.3125, 1.0, 0.3125, 1.0, 0.2032, 0.01461, 0.2032, 0.01461, 0.1582, 0.02827, 0.1582, 0.02827, 0.4854, 0.2968, 0.4854, 0.2968, 0.4717, 0.3418, 0.4717, 0.3418, 0.02827, 0.1582, 0.02827, 0.1582, 0.01461, 0.2032, 0.01461, 0.2032, 0.3125, 1.0, 0.3125, 1.0, 0.3438, 1.0, 0.3438, 1.0, 0.25, 0.01, 0.25, 0.01, 0.2032, 0.01461, 0.2032, 0.01461, 0.4717, 0.3418, 0.4717, 0.3418, 0.4496, 0.3833, 0.4496, 0.3833, 0.1562, 1.0, 0.1562, 1.0, 0.1875, 1.0, 0.1875, 1.0, 0.25, 0.49, 0.25, 0.49, 0.2032, 0.4854, 0.2032, 0.4854, 0.3438, 1.0, 0.3438, 1.0, 0.375, 1.0, 0.375, 1.0, 0.3418, 0.02827, 0.3418, 0.02827, 0.2968, 0.01461, 0.2968, 0.01461, 0.4496, 0.3833, 0.4496, 0.3833, 0.4197, 0.4197, 0.4197, 0.4197, 0.2032, 0.4854, 0.2032, 0.4854, 0.1582, 0.4717, 0.1582, 0.4717, 0.5, 1.0, 0.5, 1.0, 0.5312, 1.0, 0.5312, 1.0, 0.375, 1.0, 0.375, 1.0, 0.4062, 1.0, 0.4062, 1.0, 0.3833, 0.05045, 0.3833, 0.05045, 0.3418, 0.02827, 0.3418, 0.02827, 0.4197, 0.4197, 0.4197, 0.4197, 0.3833, 0.4496, 0.3833, 0.4496, 0.05045, 0.1167, 0.05045, 0.1167, 0.02827, 0.1582, 0.02827, 0.1582, 0.9062, 1.0, 0.9062, 1.0, 0.9375, 1.0, 0.9375, 1.0, 0.2032, 0.01461, 0.2032, 0.01461, 0.1582, 0.02827, 0.1582, 0.02827, 0.625, 1.0, 0.625, 1.0, 0.6562, 1.0, 0.6562, 1.0, 0.1582, 0.02827, 0.1582, 0.02827, 0.1167, 0.05045, 0.1167, 0.05045, 0.3438, 1.0, 0.3438, 1.0, 0.375, 1.0, 0.375, 1.0, 0.1167, 0.05045, 0.1167, 0.05045, 0.08029, 0.08029, 0.08029, 0.08029, 0.0625, 1.0, 0.0625, 1.0, 0.09375, 1.0, 0.09375, 1.0, 0.875, 1.0, 0.875, 1.0, 0.9062, 1.0, 0.9062, 1.0, 0.08029, 0.08029, 0.08029, 0.08029, 0.05045, 0.1167, 0.05045, 0.1167, 0.5938, 1.0, 0.5938, 1.0, 0.625, 1.0, 0.625, 1.0, 0.05045, 0.1167, 0.05045, 0.1167, 0.02827, 0.1582, 0.02827, 0.1582, 0.3125, 1.0, 0.3125, 1.0, 0.3438, 1.0, 0.3438, 1.0, 0.02827, 0.1582, 0.02827, 0.1582, 0.01461, 0.2032, 0.01461, 0.2032, 0.03125, 1.0, 0.03125, 1.0, 0.0625, 1.0, 0.0625, 1.0, 0.8438, 1.0, 0.8438, 1.0, 0.875, 1.0, 0.875, 1.0, 0.01461, 0.2032, 0.01461, 0.2032, 0.01, 0.25, 0.01, 0.25, 0.5625, 1.0, 0.5625, 1.0, 0.5938, 1.0, 0.5938, 1.0, 0.01, 0.25, 0.01, 0.25, 0.01461, 0.2968, 0.01461, 0.2968, 0.2812, 1.0, 0.2812, 1.0, 0.3125, 1.0, 0.3125, 1.0, 0.01461, 0.2968, 0.01461, 0.2968, 0.02827, 0.3418, 0.02827, 0.3418, 0.0, 1.0, 0.0, 1.0, 0.03125, 1.0, 0.03125, 1.0, 0.8125, 1.0, 0.8125, 1.0, 0.8438, 1.0, 0.8438, 1.0, 0.02827, 0.3418, 0.02827, 0.3418, 0.05045, 0.3833, 0.05045, 0.3833, 0.25, 0.49, 0.25, 0.49, 0.2968, 0.4854, 0.2968, 0.4854, 0.5312, 1.0, 0.5312, 1.0, 0.5625, 1.0, 0.5625, 1.0, 0.05045, 0.3833, 0.05045, 0.3833, 0.08029, 0.4197, 0.08029, 0.4197, 0.2968, 0.4854, 0.2968, 0.4854, 0.3418, 0.4717, 0.3418, 0.4717, 0.25, 1.0, 0.25, 1.0, 0.2812, 1.0, 0.2812, 1.0, 0.08029, 0.4197, 0.08029, 0.4197, 0.1167, 0.4496, 0.1167, 0.4496, 0.3418, 0.4717, 0.3418, 0.4717, 0.3833, 0.4496, 0.3833, 0.4496, 0.7812, 1.0, 0.7812, 1.0, 0.8125, 1.0, 0.8125, 1.0, 0.1167, 0.4496, 0.1167, 0.4496, 0.1582, 0.4717, 0.1582, 0.4717, 0.2968, 0.4854, 0.3418, 0.4717, 0.3833, 0.4496, 0.4197, 0.4197, 0.4496, 0.3833, 0.4717, 0.3418, 0.4854, 0.2968, 0.49, 0.25, 0.4854, 0.2032, 0.4717, 0.1582, 0.4496, 0.1167, 0.4197, 0.08029, 0.3833, 0.05045, 0.3418, 0.02827, 0.2968, 0.01461, 0.25, 0.01, 0.2032, 0.01461, 0.1582, 0.02827, 0.1167, 0.05045, 0.08029, 0.08029, 0.05045, 0.1167, 0.02827, 0.1582, 0.01461, 0.2032, 0.01, 0.25, 0.01461, 0.2968, 0.02827, 0.3418, 0.05045, 0.3833, 0.08029, 0.4197, 0.1167, 0.4496, 0.1582, 0.4717, 0.2032, 0.4854, 0.25, 0.49, 0.1875, 1.0, 0.1875, 1.0, 0.2188, 1.0, 0.2188, 1.0, 0.2968, 0.01461, 0.2968, 0.01461, 0.2968, 0.01461, 0.2968, 0.01461, 0.08029, 0.08029, 0.08029, 0.08029, 0.05045, 0.1167, 0.05045, 0.1167, 0.2188, 1.0, 0.2188, 1.0, 0.25, 1.0, 0.25, 1.0, 0.1167, 0.05045, 0.1167, 0.05045, 0.08029, 0.08029, 0.08029, 0.08029, 0.25, 1.0, 0.25, 1.0, 0.2812, 1.0, 0.2812, 1.0, 0.1582, 0.02827, 0.1582, 0.02827, 0.1167, 0.05045, 0.1167, 0.05045, 0.2812, 1.0, 0.2812, 1.0, 0.3125, 1.0, 0.3125, 1.0, 0.5312, 1.0, 0.5312, 1.0, 0.5312, 1.0, 0.5312, 1.0, 0.2032, 0.01461, 0.2032, 0.01461, 0.1582, 0.02827, 0.1582, 0.02827, 0.3125, 1.0, 0.3125, 1.0, 0.3438, 1.0, 0.3438, 1.0, 0.25, 0.01, 0.25, 0.01, 0.2032, 0.01461, 0.2032, 0.01461, 0.3438, 1.0, 0.3438, 1.0, 0.375, 1.0, 0.375, 1.0, 0.3418, 0.02827, 0.3418, 0.02827, 0.2968, 0.01461, 0.2968, 0.01461, 0.375, 1.0, 0.375, 1.0, 0.4062, 1.0, 0.4062, 1.0, 0.25, 0.01, 0.25, 0.01, 0.25, 0.01, 0.25, 0.01, 0.3833, 0.05045, 0.3833, 0.05045, 0.3418, 0.02827, 0.3418, 0.02827, 0.5, 1.0, 0.5, 1.0, 0.5312, 1.0, 0.5312, 1.0, 0.4062, 1.0, 0.4062, 1.0, 0.4375, 1.0, 0.4375, 1.0, 0.4197, 0.08029, 0.4197, 0.08029, 0.3833, 0.05045, 0.3833, 0.05045, 0.4375, 1.0, 0.4375, 1.0, 0.4688, 1.0, 0.4688, 1.0, 0.5, 1.0, 0.5, 1.0, 0.5, 1.0, 0.5, 1.0, 0.4496, 0.1167, 0.4496, 0.1167, 0.4197, 0.08029, 0.4197, 0.08029, 0.25, 0.01, 0.25, 0.01, 0.25, 0.01, 0.25, 0.01, 0.4688, 1.0, 0.4688, 1.0, 0.5, 1.0, 0.5, 1.0, 0.4717, 0.1582, 0.4717, 0.1582, 0.4496, 0.1167, 0.4496, 0.1167, 0.5312, 1.0, 0.5312, 1.0, 0.5625, 1.0, 0.5625, 1.0, 0.4854, 0.2032, 0.4854, 0.2032, 0.4717, 0.1582, 0.4717, 0.1582, 0.5312, 1.0, 0.5312, 1.0, 0.5312, 1.0, 0.5312, 1.0, 0.5625, 1.0, 0.5625, 1.0, 0.5938, 1.0, 0.5938, 1.0, 0.49, 0.25, 0.49, 0.25, 0.4854, 0.2032, 0.4854, 0.2032, 0.25, 0.01, 0.25, 0.01, 0.25, 0.01, 0.25, 0.01, 0.3833, 0.05045, 0.3833, 0.05045, 0.4197, 0.08029, 0.4197, 0.08029, 0.01461, 0.2032, 0.01461, 0.2032, 0.01, 0.25, 0.01, 0.25, 0.09375, 1.0, 0.09375, 1.0, 0.125, 1.0, 0.125, 1.0, 0.9375, 1.0, 0.9375, 1.0, 0.9688, 1.0, 0.9688, 1.0, 0.3418, 0.02827, 0.3418, 0.02827, 0.3833, 0.05045, 0.3833, 0.05045, 0.01, 0.25, 0.01, 0.25, 0.01461, 0.2968, 0.01461, 0.2968, 0.0625, 1.0, 0.0625, 1.0, 0.09375, 1.0, 0.09375, 1.0, 0.9062, 1.0, 0.9062, 1.0, 0.9375, 1.0, 0.9375, 1.0, 0.2968, 0.01461, 0.2968, 0.01461, 0.3418, 0.02827, 0.3418, 0.02827, 0.01461, 0.2968, 0.01461, 0.2968, 0.02827, 0.3418, 0.02827, 0.3418, 0.03125, 1.0, 0.03125, 1.0, 0.0625, 1.0, 0.0625, 1.0, 0.875, 1.0, 0.875, 1.0, 0.9062, 1.0, 0.9062, 1.0, 0.02827, 0.3418, 0.02827, 0.3418, 0.05045, 0.3833, 0.05045, 0.3833, 0.0, 1.0, 0.0, 1.0, 0.03125, 1.0, 0.03125, 1.0, 0.8438, 1.0, 0.8438, 1.0, 0.875, 1.0, 0.875, 1.0, 0.5938, 1.0, 0.5938, 1.0, 0.625, 1.0, 0.625, 1.0, 0.2032, 0.01461, 0.2032, 0.01461, 0.25, 0.01, 0.25, 0.01, 0.05045, 0.3833, 0.05045, 0.3833, 0.08029, 0.4197, 0.08029, 0.4197, 0.25, 0.49, 0.25, 0.49, 0.2968, 0.4854, 0.2968, 0.4854, 0.8125, 1.0, 0.8125, 1.0, 0.8438, 1.0, 0.8438, 1.0, 0.4854, 0.2968, 0.4854, 0.2968, 0.49, 0.25, 0.49, 0.25, 0.1582, 0.02827, 0.1582, 0.02827, 0.2032, 0.01461, 0.2032, 0.01461, 0.08029, 0.4197, 0.08029, 0.4197, 0.1167, 0.4496, 0.1167, 0.4496, 0.2968, 0.4854, 0.2968, 0.4854, 0.3418, 0.4717, 0.3418, 0.4717, 0.7812, 1.0, 0.7812, 1.0, 0.8125, 1.0, 0.8125, 1.0, 0.1167, 0.05045, 0.1167, 0.05045, 0.1582, 0.02827, 0.1582, 0.02827, 0.1167, 0.4496, 0.1167, 0.4496, 0.1582, 0.4717, 0.1582, 0.4717, 0.3418, 0.4717, 0.3418, 0.4717, 0.3833, 0.4496, 0.3833, 0.4496, 0.75, 1.0, 0.75, 1.0, 0.7812, 1.0, 0.7812, 1.0, 0.08029, 0.08029, 0.08029, 0.08029, 0.1167, 0.05045, 0.1167, 0.05045, 0.1582, 0.4717, 0.1582, 0.4717, 0.2032, 0.4854, 0.2032, 0.4854, 0.3833, 0.4496, 0.3833, 0.4496, 0.4197, 0.4197, 0.4197, 0.4197, 0.7188, 1.0, 0.7188, 1.0, 0.75, 1.0, 0.75, 1.0, 0.05045, 0.1167, 0.05045, 0.1167, 0.08029, 0.08029, 0.08029, 0.08029, 0.2032, 0.4854, 0.2032, 0.4854, 0.25, 0.49, 0.25, 0.49, 0.4197, 0.4197, 0.4197, 0.4197, 0.4496, 0.3833, 0.4496, 0.3833, 0.6875, 1.0, 0.6875, 1.0, 0.7188, 1.0, 0.7188, 1.0, 0.02827, 0.1582, 0.02827, 0.1582, 0.05045, 0.1167, 0.05045, 0.1167, 0.4496, 0.3833, 0.4496, 0.3833, 0.4717, 0.3418, 0.4717, 0.3418, 0.6562, 1.0, 0.6562, 1.0, 0.6875, 1.0, 0.6875, 1.0, 0.01461, 0.2032, 0.01461, 0.2032, 0.02827, 0.1582, 0.02827, 0.1582, 0.4717, 0.3418, 0.4717, 0.3418, 0.4854, 0.2968, 0.4854, 0.2968, 0.625, 1.0, 0.625, 1.0, 0.6562, 1.0, 0.6562, 1.0, 0.01, 0.25, 0.01, 0.25, 0.01461, 0.2032, 0.01461, 0.2032, 0.4854, 0.2968, 0.4854, 0.2968, 0.49, 0.25, 0.49, 0.25, 0.5938, 1.0, 0.5938, 1.0, 0.625, 1.0, 0.625, 1.0, 0.01461, 0.2968, 0.01461, 0.2968, 0.01, 0.25, 0.01, 0.25, 0.49, 0.25, 0.49, 0.25, 0.4854, 0.2032, 0.4854, 0.2032, 0.5625, 1.0, 0.5625, 1.0, 0.5938, 1.0, 0.5938, 1.0, 0.02827, 0.3418, 0.02827, 0.3418, 0.01461, 0.2968, 0.01461, 0.2968, 0.4854, 0.2032, 0.4854, 0.2032, 0.4717, 0.1582, 0.4717, 0.1582, 0.5312, 1.0, 0.5312, 1.0, 0.5625, 1.0, 0.5625, 1.0, 0.05045, 0.3833, 0.05045, 0.3833, 0.02827, 0.3418, 0.02827, 0.3418, 0.2968, 0.4854, 0.2968, 0.4854, 0.25, 0.49, 0.25, 0.49, 0.4717, 0.1582, 0.4717, 0.1582, 0.4496, 0.1167, 0.4496, 0.1167, 0.4688, 1.0, 0.4688, 1.0, 0.5, 1.0, 0.5, 1.0, 0.08029, 0.4197, 0.08029, 0.4197, 0.05045, 0.3833, 0.05045, 0.3833, 0.3418, 0.4717, 0.3418, 0.4717, 0.2968, 0.4854, 0.2968, 0.4854, 0.4496, 0.1167, 0.4496, 0.1167, 0.4197, 0.08029, 0.4197, 0.08029, 0.4375, 1.0, 0.4375, 1.0, 0.4688, 1.0, 0.4688, 1.0, 0.1167, 0.4496, 0.1167, 0.4496, 0.08029, 0.4197, 0.08029, 0.4197, 0.3833, 0.4496, 0.3833, 0.4496, 0.3418, 0.4717, 0.3418, 0.4717, 0.4197, 0.08029, 0.4197, 0.08029, 0.3833, 0.05045, 0.3833, 0.05045, 0.4062, 1.0, 0.4062, 1.0, 0.4375, 1.0, 0.4375, 1.0, 0.1582, 0.4717, 0.1582, 0.4717, 0.1167, 0.4496, 0.1167, 0.4496, 0.5312, 1.0, 0.5312, 1.0, 0.5312, 1.0, 0.5312, 1.0, 0.5, 1.0, 0.5, 1.0, 0.5, 1.0, 0.5, 1.0, 0.5312, 1.0, 0.5312, 1.0, 0.5312, 1.0, 0.5312, 1.0, 0.5, 1.0, 0.5, 1.0, 0.5, 1.0, 0.5, 1.0, 0.5, 1.0, 0.5, 1.0, 0.5312, 1.0, 0.5312, 1.0, 0.9375, 1.0, 0.9375, 1.0, 0.9688, 1.0, 0.9688, 1.0, 0.6562, 1.0, 0.6562, 1.0, 0.6875, 1.0, 0.6875, 1.0, 0.375, 1.0, 0.375, 1.0, 0.4062, 1.0, 0.4062, 1.0, 0.09375, 1.0, 0.09375, 1.0, 0.125, 1.0, 0.125, 1.0, 0.7812, 1.0, 0.7812, 1.0, 0.8125, 1.0, 0.8125, 1.0, 0.2188, 1.0, 0.2188, 1.0, 0.25, 1.0, 0.25, 1.0, 0.9062, 1.0, 0.9062, 1.0, 0.9375, 1.0, 0.9375, 1.0, 0.625, 1.0, 0.625, 1.0, 0.6562, 1.0, 0.6562, 1.0, 0.3438, 1.0, 0.3438, 1.0, 0.375, 1.0, 0.375, 1.0, 0.0625, 1.0, 0.0625, 1.0, 0.09375, 1.0, 0.09375, 1.0, 0.75, 1.0, 0.75, 1.0, 0.7812, 1.0, 0.7812, 1.0, 0.4688, 1.0, 0.4688, 1.0, 0.5, 1.0, 0.5, 1.0, 0.1875, 1.0, 0.1875, 1.0, 0.2188, 1.0, 0.2188, 1.0, 0.875, 1.0, 0.875, 1.0, 0.9062, 1.0, 0.9062, 1.0, 0.5938, 1.0, 0.5938, 1.0, 0.625, 1.0, 0.625, 1.0, 0.3125, 1.0, 0.3125, 1.0, 0.3438, 1.0, 0.3438, 1.0, 0.03125, 1.0, 0.03125, 1.0, 0.0625, 1.0, 0.0625, 1.0, 0.7188, 1.0, 0.7188, 1.0, 0.75, 1.0, 0.75, 1.0, 0.4375, 1.0, 0.4375, 1.0, 0.4688, 1.0, 0.4688, 1.0, 0.1562, 1.0, 0.1562, 1.0, 0.1875, 1.0, 0.1875, 1.0, 0.8438, 1.0, 0.8438, 1.0, 0.875, 1.0, 0.875, 1.0, 0.5625, 1.0, 0.5625, 1.0, 0.5938, 1.0, 0.5938, 1.0, 0.2812, 1.0, 0.2812, 1.0, 0.3125, 1.0, 0.3125, 1.0, 0.9688, 1.0, 0.9688, 1.0, 1.0, 1.0, 1.0, 1.0, 0.0, 1.0, 0.0, 1.0, 0.03125, 1.0, 0.03125, 1.0, 0.6875, 1.0, 0.6875, 1.0, 0.7188, 1.0, 0.7188, 1.0, 0.4062, 1.0, 0.4062, 1.0, 0.4375, 1.0, 0.4375, 1.0, 0.125, 1.0, 0.125, 1.0, 0.1562, 1.0, 0.1562, 1.0, 0.8125, 1.0, 0.8125, 1.0, 0.8438, 1.0, 0.8438, 1.0, 0.5312, 1.0, 0.5312, 1.0, 0.5625, 1.0, 0.5625, 1.0, 0.25, 1.0, 0.25, 1.0, 0.2812, 1.0, 0.2812, 1.0, 0.5312, 1.0, 0.5312, 1.0, 0.5312, 1.0, 0.5312, 1.0, 0.5, 1.0, 0.5, 1.0, 0.5, 1.0, 0.5, 1.0, 0.9688, 1.0, 0.9688, 1.0, 1.0, 1.0, 1.0, 1.0, 0.01461, 0.2032, 0.01461, 0.2032, 0.01, 0.25, 0.01, 0.25, 0.09375, 1.0, 0.09375, 1.0, 0.125, 1.0, 0.125, 1.0, 0.9375, 1.0, 0.9375, 1.0, 0.9688, 1.0, 0.9688, 1.0, 0.01, 0.25, 0.01, 0.25, 0.01461, 0.2968, 0.01461, 0.2968, 0.5, 1.0, 0.5, 1.0, 0.5, 1.0, 0.5, 1.0, 0.0625, 1.0, 0.0625, 1.0, 0.09375, 1.0, 0.09375, 1.0, 0.9062, 1.0, 0.9062, 1.0, 0.9375, 1.0, 0.9375, 1.0, 0.01461, 0.2968, 0.01461, 0.2968, 0.02827, 0.3418, 0.02827, 0.3418, 0.5312, 1.0, 0.5312, 1.0, 0.5312, 1.0, 0.5312, 1.0, 0.03125, 1.0, 0.03125, 1.0, 0.0625, 1.0, 0.0625, 1.0, 0.875, 1.0, 0.875, 1.0, 0.9062, 1.0, 0.9062, 1.0, 0.02827, 0.3418, 0.02827, 0.3418, 0.05045, 0.3833, 0.05045, 0.3833, 0.0, 1.0, 0.0, 1.0, 0.03125, 1.0, 0.03125, 1.0, 0.8438, 1.0, 0.8438, 1.0, 0.875, 1.0, 0.875, 1.0, 0.05045, 0.3833, 0.05045, 0.3833, 0.08029, 0.4197, 0.08029, 0.4197, 0.25, 0.49, 0.25, 0.49, 0.2968, 0.4854, 0.2968, 0.4854, 0.8125, 1.0, 0.8125, 1.0, 0.8438, 1.0, 0.8438, 1.0, 0.08029, 0.4197, 0.08029, 0.4197, 0.1167, 0.4496, 0.1167, 0.4496, 0.2968, 0.4854, 0.2968, 0.4854, 0.3418, 0.4717, 0.3418, 0.4717, 0.7812, 1.0, 0.7812, 1.0, 0.8125, 1.0, 0.8125, 1.0, 0.2968, 0.01461, 0.2968, 0.01461, 0.2968, 0.01461, 0.2968, 0.01461, 0.1167, 0.4496, 0.1167, 0.4496, 0.1582, 0.4717, 0.1582, 0.4717, 0.3418, 0.4717, 0.3418, 0.4717, 0.3833, 0.4496, 0.3833, 0.4496, 0.75, 1.0, 0.75, 1.0, 0.7812, 1.0, 0.7812, 1.0, 0.2968, 0.01461, 0.2968, 0.01461, 0.25, 0.01, 0.25, 0.01, 0.5, 1.0, 0.5, 1.0, 0.5, 1.0, 0.5, 1.0, 0.1582, 0.4717, 0.1582, 0.4717, 0.2032, 0.4854, 0.2032, 0.4854, 0.3833, 0.4496, 0.3833, 0.4496, 0.4197, 0.4197, 0.4197, 0.4197, 0.7188, 1.0, 0.7188, 1.0, 0.75, 1.0, 0.75, 1.0, 0.2032, 0.4854, 0.2032, 0.4854, 0.25, 0.49, 0.25, 0.49, 0.4197, 0.4197, 0.4197, 0.4197, 0.4496, 0.3833, 0.4496, 0.3833, 0.6875, 1.0, 0.6875, 1.0, 0.7188, 1.0, 0.7188, 1.0, 0.4496, 0.3833, 0.4496, 0.3833, 0.4717, 0.3418, 0.4717, 0.3418, 0.6562, 1.0, 0.6562, 1.0, 0.6875, 1.0, 0.6875, 1.0, 0.2968, 0.01461, 0.2968, 0.01461, 0.2968, 0.01461, 0.2968, 0.01461, 0.4717, 0.3418, 0.4717, 0.3418, 0.4854, 0.2968, 0.4854, 0.2968, 0.625, 1.0, 0.625, 1.0, 0.6562, 1.0, 0.6562, 1.0])
me_cylinder.materials.append(mat_handle)
me_cylinder.materials.append(mat_pommel)
me_cylinder.update()
me_cube_003 = bpy.data.meshes.new('Cube.003')
me_cube_003.from_pydata([(-1.421, -0.02174, -3.729), (-2.0, -1.0, -4.039), (-1.421, 0.02174, -3.729), (-2.0, 1.0, -4.039), (1.421, -0.02174, -3.729), (2.0, -1.0, -4.039), (1.421, 0.02174, -3.729), (2.0, 1.0, -4.039), (0.0, 0.4642, -3.95), (0.0, 1.0, -4.35), (0.0, -0.4642, -3.95), (0.0, -1.0, -4.35), (-2.0, 1.0, -3.639), (-2.0, -1.0, -3.639), (0.0, 1.0, -3.95), (2.0, -1.0, -3.639), (2.0, 1.0, -3.639), (0.0, -1.0, -3.95), (0.0, 0.4642, 8.171), (0.0, -0.4642, 8.171), (-1.421, 0.02174, 8.171), (-1.421, -0.02174, 8.171), (1.421, -0.02174, 8.171), (1.421, 0.02174, 8.171), (-1.421, 0.02174, 8.171), (-1.421, -0.02174, 8.171), (0.0, 0.4642, 8.171), (1.421, -0.02174, 8.171), (1.421, 0.02174, 8.171), (0.0, -0.4642, 8.171), (-1.421, 0.0244, 8.171), (-1.421, -0.0244, 8.171), (0.0, 0.4642, 8.171), (1.421, -0.02357, 8.171), (1.421, 0.02357, 8.171), (0.0, -0.4642, 8.171), (0.0, 0.004113, 10.22), (0.0, -0.004113, 10.22), (-0.1389, 0.0001926, 10.22), (-0.1389, -0.0001926, 10.22), (0.1389, -0.0001926, 10.22), (0.1389, 0.0001926, 10.22)], [], [(13, 12, 3, 1), (14, 16, 7, 9), (16, 15, 5, 7), (17, 13, 1, 11), (4, 27, 19, 10), (9, 11, 1, 3), (7, 5, 11, 9), (10, 19, 25, 0), (15, 17, 11, 5), (12, 14, 9, 3), (2, 12, 13, 0), (8, 14, 12, 2), (4, 15, 16, 6), (10, 17, 15, 4), (6, 16, 14, 8), (0, 13, 17, 10), (23, 41, 40, 22), (32, 36, 41, 23), (2, 24, 18, 8), (8, 18, 28, 6), (6, 28, 27, 4), (0, 25, 24, 2), (30, 24, 25, 31), (26, 18, 24, 30), (33, 27, 28, 34), (29, 19, 27, 33), (34, 28, 18, 26), (31, 25, 19, 29), (20, 30, 31, 21), (32, 26, 30, 20), (22, 33, 34, 23), (35, 29, 33, 22), (23, 34, 26, 32), (21, 31, 29, 35), (36, 37, 40, 41), (38, 39, 37, 36), (21, 39, 38, 20), (35, 37, 39, 21), (22, 40, 37, 35), (20, 38, 36, 32)])
me_cube_003.polygons.foreach_set('material_index', [1, 1, 1, 1, 0, 1, 1, 0, 1, 1, 1, 1, 1, 1, 1, 1, 0, 0, 0, 0, 0, 0, 0, 0, 0, 0, 0, 0, 0, 0, 0, 0, 0, 0, 0, 0, 0, 0, 0, 0])
_uv = me_cube_003.uv_layers.new(name='UVMap')
_uv.uv.foreach_set('vector', [0.375, 0.0, 0.375, 0.25, 0.625, 0.25, 0.625, 0.0, 0.375, 0.375, 0.375, 0.5, 0.625, 0.5, 0.625, 0.375, 0.375, 0.5, 0.375, 0.75, 0.625, 0.75, 0.625, 0.5, 0.375, 0.875, 0.375, 1.0, 0.625, 1.0, 0.625, 0.875, 0.3388, 0.683, 0.3388, 0.683, 0.25, 0.683, 0.25, 0.683, 0.75, 0.5, 0.75, 0.75, 0.875, 0.75, 0.875, 0.5, 0.625, 0.5, 0.625, 0.75, 0.75, 0.75, 0.75, 0.5, 0.25, 0.683, 0.25, 0.683, 0.1612, 0.683, 0.1612, 0.683, 0.375, 0.75, 0.375, 0.875, 0.625, 0.875, 0.625, 0.75, 0.375, 0.25, 0.375, 0.375, 0.625, 0.375, 0.625, 0.25, 0.1612, 0.567, 0.125, 0.5, 0.125, 0.75, 0.1612, 0.683, 0.25, 0.567, 0.25, 0.5, 0.125, 0.5, 0.1612, 0.567, 0.3388, 0.683, 0.375, 0.75, 0.375, 0.5, 0.3388, 0.567, 0.25, 0.683, 0.25, 0.75, 0.375, 0.75, 0.3388, 0.683, 0.3388, 0.567, 0.375, 0.5, 0.25, 0.5, 0.25, 0.567, 0.1612, 0.683, 0.125, 0.75, 0.25, 0.75, 0.25, 0.683, 0.3388, 0.567, 0.3388, 0.567, 0.3388, 0.683, 0.3388, 0.683, 0.25, 0.567, 0.25, 0.567, 0.3388, 0.567, 0.3388, 0.567, 0.1612, 0.567, 0.1612, 0.567, 0.25, 0.567, 0.25, 0.567, 0.25, 0.567, 0.25, 0.567, 0.3388, 0.567, 0.3388, 0.567, 0.3388, 0.567, 0.3388, 0.567, 0.3388, 0.683, 0.3388, 0.683, 0.1612, 0.683, 0.1612, 0.683, 0.1612, 0.567, 0.1612, 0.567, 0.1612, 0.567, 0.1612, 0.567, 0.1612, 0.683, 0.1612, 0.683, 0.25, 0.567, 0.25, 0.567, 0.1612, 0.567, 0.1612, 0.567, 0.3388, 0.683, 0.3388, 0.683, 0.3388, 0.567, 0.3388, 0.567, 0.25, 0.683, 0.25, 0.683, 0.3388, 0.683, 0.3388, 0.683, 0.3388, 0.567, 0.3388, 0.567, 0.25, 0.567, 0.25, 0.567, 0.1612, 0.683, 0.1612, 0.683, 0.25, 0.683, 0.25, 0.683, 0.1612, 0.567, 0.1612, 0.567, 0.1612, 0.683, 0.1612, 0.683, 0.25, 0.567, 0.25, 0.567, 0.1612, 0.567, 0.1612, 0.567, 0.3388, 0.683, 0.3388, 0.683, 0.3388, 0.567, 0.3388, 0.567, 0.25, 0.683, 0.25, 0.683, 0.3388, 0.683, 0.3388, 0.683, 0.3388, 0.567, 0.3388, 0.567, 0.25, 0.567, 0.25, 0.567, 0.1612, 0.683, 0.1612, 0.683, 0.25, 0.683, 0.25, 0.683, 0.25, 0.567, 0.25, 0.683, 0.3388, 0.683, 0.3388, 0.567, 0.1612, 0.567, 0.1612, 0.683, 0.25, 0.683, 0.25, 0.567, 0.1612, 0.683, 0.1612, 0.683, 0.1612, 0.567, 0.1612, 0.567, 0.25, 0.683, 0.25, 0.683, 0.1612, 0.683, 0.1612, 0.683, 0.3388, 0.683, 0.3388, 0.683, 0.25, 0.683, 0.25, 0.683, 0.1612, 0.567, 0.1612, 0.567, 0.25, 0.567, 0.25, 0.567])
me_cube_003.materials.append(mat_material_001)
me_cube_003.materials.append(mat_guard)
me_cube_003.update()

# ---- objects
ob_cylinder = bpy.data.objects.new('Cylinder', me_cylinder)
ob_cube = bpy.data.objects.new('Cube', me_cube_003)

# ---- transforms, parenting, visibility, modifiers, constraints
ob_cylinder.location = (0.0, 0.0, 0.0)
ob_cube.location = (0.0, 0.0, 0.0)

# ---- collection membership
col_collection.objects.link(ob_cylinder)
col_collection.objects.link(ob_cube)

# ---- scene / render settings (as saved in the file)
scene.frame_start = 1; scene.frame_end = 250; scene.frame_set(1)
scene.render.engine = 'BLENDER_EEVEE_NEXT'
bpy.context.view_layer.update()

# ---- added for rendering (the .blend has no active camera and no usable light): camera, sun
cam_auto = bpy.data.cameras.new('AutoCamera')
cam_auto.lens = 50.0
cam_auto.sensor_width = 36.0
cam_auto.clip_end = 1000.0
ob_auto_camera = bpy.data.objects.new('AutoCamera', cam_auto)
scene.collection.objects.link(ob_auto_camera)
ob_auto_camera.location = (18.0689, -21.6827, 15.1668)
ob_auto_camera.rotation_euler = (1.09748, -7.21219e-08, 0.694738)
scene.camera = ob_auto_camera
light_auto_sun = bpy.data.lights.new('AutoSun', 'SUN')
light_auto_sun.energy = 3.0
light_auto_sun.angle = 0.0523599
ob_auto_sun = bpy.data.objects.new('AutoSun', light_auto_sun)
scene.collection.objects.link(ob_auto_sun)
ob_auto_sun.rotation_euler = (0.872665, 0.174533, 0.523599)
bpy.context.view_layer.update()
